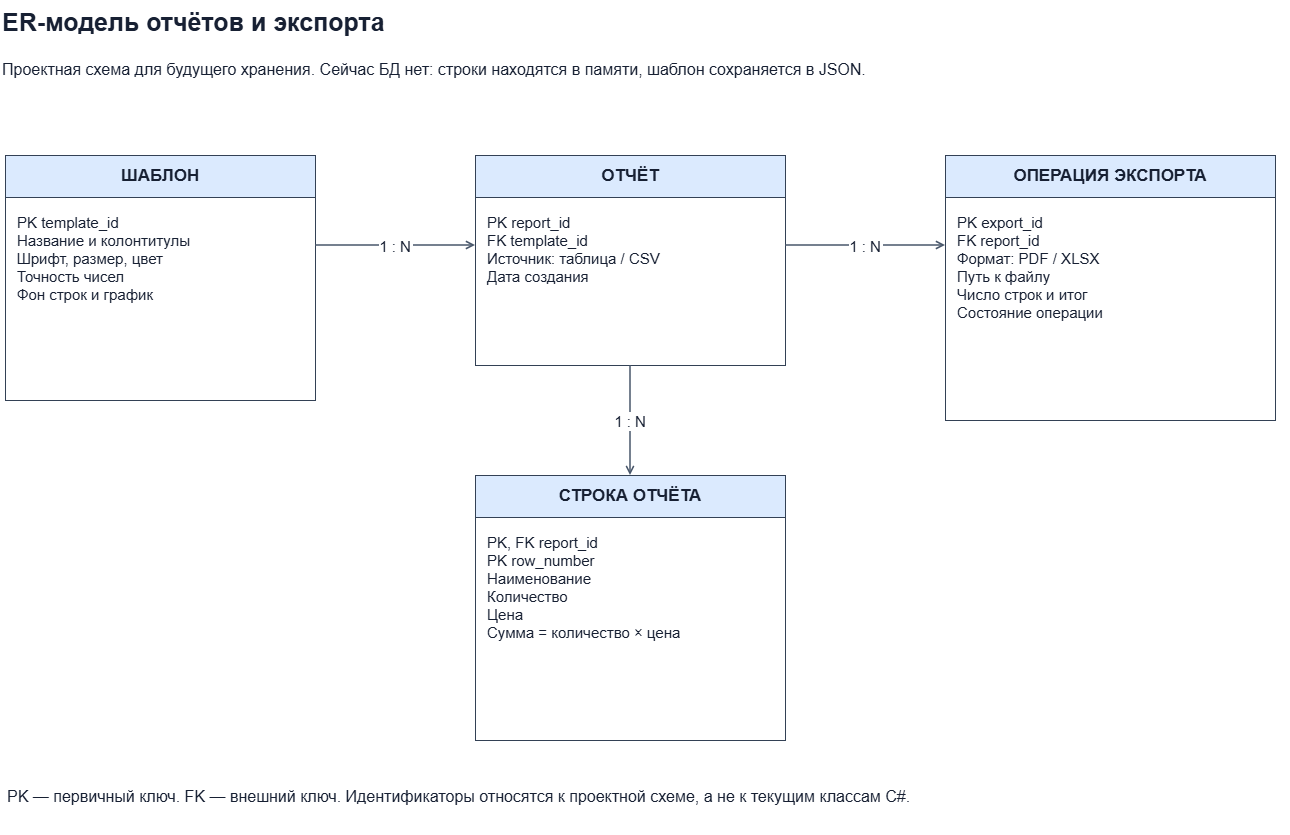

The diagram above was exported from draw.io. Its source (the exported page's mxGraphModel, read from the mxfile embedded in the PNG):
<mxGraphModel dx="1450" dy="1464" grid="1" gridSize="10" guides="1" tooltips="1" connect="1" arrows="1" fold="1" page="1" pageScale="1" pageWidth="827" pageHeight="1169" background="light-dark(#ffffff, #121212)" math="0" shadow="0">
  <root>
    <mxCell id="0" />
    <mxCell id="1" parent="0" />
    <mxCell id="title" parent="1" style="fontFamily=Arial;fontSize=15;fontColor=#172033;whiteSpace=wrap;html=0;text;strokeColor=none;fillColor=none;fontSize=25;fontStyle=1;align=left;" value="ER-модель отчётов и экспорта" vertex="1">
      <mxGeometry height="45" width="1290" x="35" y="25" as="geometry" />
    </mxCell>
    <mxCell id="note" parent="1" style="fontFamily=Arial;fontSize=15;fontColor=#172033;whiteSpace=wrap;html=0;text;strokeColor=none;fillColor=none;align=left;fontSize=16;" value="Проектная схема для будущего хранения. Сейчас БД нет: строки находятся в памяти, шаблон сохраняется в JSON." vertex="1">
      <mxGeometry height="52" width="1290" x="35" y="78" as="geometry" />
    </mxCell>
    <mxCell id="th" parent="1" style="fontFamily=Arial;fontSize=15;fontColor=#172033;whiteSpace=wrap;html=0;rounded=0;fillColor=#dbeafe;strokeColor=#334155;fontStyle=1;fontSize=17;" value="ШАБЛОН" vertex="1">
      <mxGeometry height="42" width="310" x="40" y="180" as="geometry" />
    </mxCell>
    <mxCell id="tb" parent="1" style="fontFamily=Arial;fontSize=15;fontColor=#172033;whiteSpace=wrap;html=0;rounded=0;fillColor=#ffffff;strokeColor=#334155;align=left;verticalAlign=top;spacing=12;fontSize=15;" value="PK  template_id&#10;Название и колонтитулы&#10;Шрифт, размер, цвет&#10;Точность чисел&#10;Фон строк и график" vertex="1">
      <mxGeometry height="203" width="310" x="40" y="222" as="geometry" />
    </mxCell>
    <mxCell id="rh" parent="1" style="fontFamily=Arial;fontSize=15;fontColor=#172033;whiteSpace=wrap;html=0;rounded=0;fillColor=#dbeafe;strokeColor=#334155;fontStyle=1;fontSize=17;" value="ОТЧЁТ" vertex="1">
      <mxGeometry height="42" width="310" x="510" y="180" as="geometry" />
    </mxCell>
    <mxCell id="rb" parent="1" style="fontFamily=Arial;fontSize=15;fontColor=#172033;whiteSpace=wrap;html=0;rounded=0;fillColor=#ffffff;strokeColor=#334155;align=left;verticalAlign=top;spacing=12;fontSize=15;" value="PK  report_id&#10;FK  template_id&#10;Источник: таблица / CSV&#10;Дата создания" vertex="1">
      <mxGeometry height="168" width="310" x="510" y="222" as="geometry" />
    </mxCell>
    <mxCell id="rowh" parent="1" style="fontFamily=Arial;fontSize=15;fontColor=#172033;whiteSpace=wrap;html=0;rounded=0;fillColor=#dbeafe;strokeColor=#334155;fontStyle=1;fontSize=17;" value="СТРОКА ОТЧЁТА" vertex="1">
      <mxGeometry height="42" width="310" x="510" y="500" as="geometry" />
    </mxCell>
    <mxCell id="rowb" parent="1" style="fontFamily=Arial;fontSize=15;fontColor=#172033;whiteSpace=wrap;html=0;rounded=0;fillColor=#ffffff;strokeColor=#334155;align=left;verticalAlign=top;spacing=12;fontSize=15;" value="PK, FK  report_id&#10;PK  row_number&#10;Наименование&#10;Количество&#10;Цена&#10;Сумма = количество × цена" vertex="1">
      <mxGeometry height="223" width="310" x="510" y="542" as="geometry" />
    </mxCell>
    <mxCell id="eh" parent="1" style="fontFamily=Arial;fontSize=15;fontColor=#172033;whiteSpace=wrap;html=0;rounded=0;fillColor=#dbeafe;strokeColor=#334155;fontStyle=1;fontSize=17;" value="ОПЕРАЦИЯ ЭКСПОРТА" vertex="1">
      <mxGeometry height="42" width="330" x="980" y="180" as="geometry" />
    </mxCell>
    <mxCell id="eb" parent="1" style="fontFamily=Arial;fontSize=15;fontColor=#172033;whiteSpace=wrap;html=0;rounded=0;fillColor=#ffffff;strokeColor=#334155;align=left;verticalAlign=top;spacing=12;fontSize=15;" value="PK  export_id&#10;FK  report_id&#10;Формат: PDF / XLSX&#10;Путь к файлу&#10;Число строк и итог&#10;Состояние операции" vertex="1">
      <mxGeometry height="223" width="330" x="980" y="222" as="geometry" />
    </mxCell>
    <mxCell id="rel1" edge="1" parent="1" style="fontFamily=Arial;fontSize=15;fontColor=#172033;whiteSpace=wrap;html=0;endArrow=open;endFill=0;strokeColor=#475569;strokeWidth=1.5;labelBackgroundColor=#ffffff;whiteSpace=nowrap;" value="1 : N">
      <mxGeometry relative="1" as="geometry">
        <mxPoint x="350" y="270" as="sourcePoint" />
        <mxPoint x="510" y="270" as="targetPoint" />
      </mxGeometry>
    </mxCell>
    <mxCell id="rel2" edge="1" parent="1" style="fontFamily=Arial;fontSize=15;fontColor=#172033;whiteSpace=wrap;html=0;endArrow=open;endFill=0;strokeColor=#475569;strokeWidth=1.5;labelBackgroundColor=#ffffff;whiteSpace=nowrap;" value="1 : N">
      <mxGeometry relative="1" as="geometry">
        <mxPoint x="665" y="390" as="sourcePoint" />
        <mxPoint x="665" y="500" as="targetPoint" />
      </mxGeometry>
    </mxCell>
    <mxCell id="rel3" edge="1" parent="1" style="fontFamily=Arial;fontSize=15;fontColor=#172033;whiteSpace=wrap;html=0;endArrow=open;endFill=0;strokeColor=#475569;strokeWidth=1.5;labelBackgroundColor=#ffffff;whiteSpace=nowrap;" value="1 : N">
      <mxGeometry relative="1" as="geometry">
        <mxPoint x="820" y="270" as="sourcePoint" />
        <mxPoint x="980" y="270" as="targetPoint" />
      </mxGeometry>
    </mxCell>
    <mxCell id="legend" parent="1" style="fontFamily=Arial;fontSize=15;fontColor=#172033;whiteSpace=wrap;html=0;text;strokeColor=none;fillColor=none;align=left;fontSize=16;" value="PK — первичный ключ. FK — внешний ключ. Идентификаторы относятся к проектной схеме, а не к текущим классам C#." vertex="1">
      <mxGeometry height="55" width="1270" x="40" y="805" as="geometry" />
    </mxCell>
  </root>
</mxGraphModel>